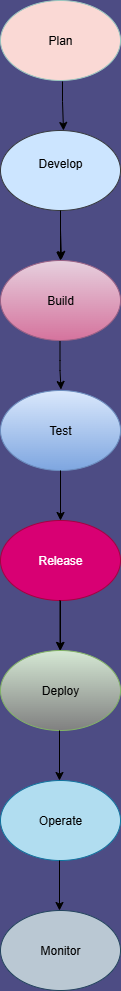

The diagram above was exported from draw.io. Its source (the exported page's mxGraphModel, read from the mxfile embedded in the PNG):
<mxGraphModel dx="1034" dy="540" grid="1" gridSize="10" guides="1" tooltips="1" connect="1" arrows="1" fold="1" page="1" pageScale="1" pageWidth="850" pageHeight="1100" background="#4D4C84" math="0" shadow="0">
  <root>
    <mxCell id="0" />
    <mxCell id="1" parent="0" />
    <mxCell id="Nav00Rq37LpR3mmM0y9z-1" value="Plan" style="ellipse;whiteSpace=wrap;html=1;fillColor=#fad9d5;strokeColor=#9AC7BF;fillStyle=solid;" vertex="1" parent="1">
      <mxGeometry x="340" y="50" width="120" height="80" as="geometry" />
    </mxCell>
    <mxCell id="Nav00Rq37LpR3mmM0y9z-2" value="" style="endArrow=classic;html=1;rounded=0;" edge="1" parent="1">
      <mxGeometry width="50" height="50" relative="1" as="geometry">
        <mxPoint x="402" y="131" as="sourcePoint" />
        <mxPoint x="403" y="180" as="targetPoint" />
        <Array as="points">
          <mxPoint x="402" y="151" />
        </Array>
      </mxGeometry>
    </mxCell>
    <mxCell id="Nav00Rq37LpR3mmM0y9z-33" value="" style="edgeStyle=orthogonalEdgeStyle;rounded=0;orthogonalLoop=1;jettySize=auto;html=1;" edge="1" parent="1" source="Nav00Rq37LpR3mmM0y9z-3">
      <mxGeometry relative="1" as="geometry">
        <mxPoint x="400" y="310" as="targetPoint" />
      </mxGeometry>
    </mxCell>
    <mxCell id="Nav00Rq37LpR3mmM0y9z-3" value="Develop&lt;div&gt;&lt;br&gt;&lt;/div&gt;" style="ellipse;whiteSpace=wrap;html=1;fillColor=#cce5ff;strokeColor=#36393d;" vertex="1" parent="1">
      <mxGeometry x="340" y="180" width="120" height="80" as="geometry" />
    </mxCell>
    <mxCell id="Nav00Rq37LpR3mmM0y9z-4" value="" style="endArrow=classic;html=1;rounded=0;" edge="1" parent="1">
      <mxGeometry width="50" height="50" relative="1" as="geometry">
        <mxPoint x="400" y="260" as="sourcePoint" />
        <mxPoint x="401" y="309" as="targetPoint" />
        <Array as="points">
          <mxPoint x="400" y="280" />
        </Array>
      </mxGeometry>
    </mxCell>
    <mxCell id="Nav00Rq37LpR3mmM0y9z-26" value="Test" style="ellipse;whiteSpace=wrap;html=1;fillColor=#dae8fc;gradientColor=#7ea6e0;strokeColor=#6c8ebf;" vertex="1" parent="1">
      <mxGeometry x="340" y="440" width="120" height="80" as="geometry" />
    </mxCell>
    <mxCell id="Nav00Rq37LpR3mmM0y9z-42" value="" style="endArrow=classic;html=1;rounded=0;" edge="1" parent="1">
      <mxGeometry width="50" height="50" relative="1" as="geometry">
        <mxPoint x="399.5" y="390" as="sourcePoint" />
        <mxPoint x="400.5" y="439" as="targetPoint" />
        <Array as="points">
          <mxPoint x="399.5" y="410" />
          <mxPoint x="399.5" y="420" />
        </Array>
      </mxGeometry>
    </mxCell>
    <mxCell id="Nav00Rq37LpR3mmM0y9z-49" value="" style="endArrow=classic;html=1;rounded=0;exitX=0.5;exitY=1;exitDx=0;exitDy=0;" edge="1" parent="1" source="Nav00Rq37LpR3mmM0y9z-26">
      <mxGeometry width="50" height="50" relative="1" as="geometry">
        <mxPoint x="399.5" y="530" as="sourcePoint" />
        <mxPoint x="400" y="570" as="targetPoint" />
      </mxGeometry>
    </mxCell>
    <mxCell id="Nav00Rq37LpR3mmM0y9z-50" style="edgeStyle=orthogonalEdgeStyle;rounded=0;orthogonalLoop=1;jettySize=auto;html=1;entryX=0.5;entryY=0;entryDx=0;entryDy=0;" edge="1" parent="1">
      <mxGeometry relative="1" as="geometry">
        <mxPoint x="400" y="570" as="sourcePoint" />
        <mxPoint x="400" y="570" as="targetPoint" />
      </mxGeometry>
    </mxCell>
    <mxCell id="Nav00Rq37LpR3mmM0y9z-75" value="" style="edgeStyle=orthogonalEdgeStyle;rounded=0;orthogonalLoop=1;jettySize=auto;html=1;" edge="1" parent="1" source="Nav00Rq37LpR3mmM0y9z-51" target="Nav00Rq37LpR3mmM0y9z-56">
      <mxGeometry relative="1" as="geometry" />
    </mxCell>
    <mxCell id="Nav00Rq37LpR3mmM0y9z-51" value="Release" style="ellipse;whiteSpace=wrap;html=1;fillColor=#d80073;fontColor=#ffffff;strokeColor=#A50040;" vertex="1" parent="1">
      <mxGeometry x="340" y="570" width="120" height="80" as="geometry" />
    </mxCell>
    <mxCell id="Nav00Rq37LpR3mmM0y9z-56" value="Deploy" style="ellipse;whiteSpace=wrap;html=1;fillColor=#d5e8d4;gradientColor=#808080;strokeColor=#82b366;" vertex="1" parent="1">
      <mxGeometry x="340" y="700" width="120" height="80" as="geometry" />
    </mxCell>
    <mxCell id="Nav00Rq37LpR3mmM0y9z-69" value="" style="endArrow=classic;html=1;rounded=0;" edge="1" parent="1">
      <mxGeometry width="50" height="50" relative="1" as="geometry">
        <mxPoint x="399.5" y="650" as="sourcePoint" />
        <mxPoint x="399.5" y="700" as="targetPoint" />
      </mxGeometry>
    </mxCell>
    <mxCell id="Nav00Rq37LpR3mmM0y9z-76" value="" style="endArrow=classic;html=1;rounded=0;" edge="1" parent="1">
      <mxGeometry width="50" height="50" relative="1" as="geometry">
        <mxPoint x="399" y="780" as="sourcePoint" />
        <mxPoint x="399" y="830" as="targetPoint" />
      </mxGeometry>
    </mxCell>
    <mxCell id="Nav00Rq37LpR3mmM0y9z-78" value="Operate" style="ellipse;whiteSpace=wrap;html=1;fillColor=#b1ddf0;strokeColor=#10739e;" vertex="1" parent="1">
      <mxGeometry x="340" y="830" width="120" height="80" as="geometry" />
    </mxCell>
    <mxCell id="Nav00Rq37LpR3mmM0y9z-79" value="" style="endArrow=classic;html=1;rounded=0;" edge="1" parent="1">
      <mxGeometry width="50" height="50" relative="1" as="geometry">
        <mxPoint x="399" y="910" as="sourcePoint" />
        <mxPoint x="399" y="960" as="targetPoint" />
      </mxGeometry>
    </mxCell>
    <mxCell id="Nav00Rq37LpR3mmM0y9z-80" value="Monitor" style="ellipse;whiteSpace=wrap;html=1;fillColor=#bac8d3;strokeColor=#23445d;" vertex="1" parent="1">
      <mxGeometry x="340" y="960" width="120" height="80" as="geometry" />
    </mxCell>
    <mxCell id="Nav00Rq37LpR3mmM0y9z-81" value="Build" style="ellipse;whiteSpace=wrap;html=1;fillColor=#e6d0de;gradientColor=#d5739d;strokeColor=#996185;" vertex="1" parent="1">
      <mxGeometry x="340" y="310" width="120" height="80" as="geometry" />
    </mxCell>
  </root>
</mxGraphModel>